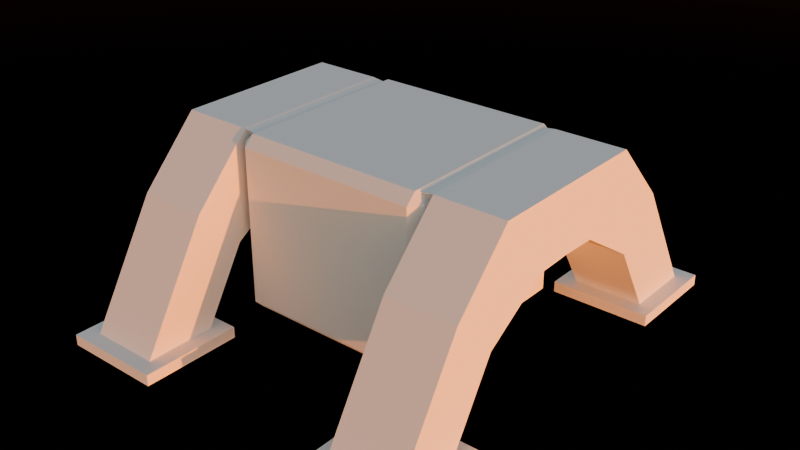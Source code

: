 # Source: TurretBase_01.blend  (saved by Blender 4.4.32; exported with 4.5.12 LTS)
import bpy
from mathutils import Matrix  # noqa: F401  (used for matrix-valued properties, if any)

bpy.ops.wm.read_factory_settings(use_empty=True)
scene = bpy.context.scene
scene.name = 'Scene'

# ---- collections
col_turretbase = bpy.data.collections.new('TurretBase'); scene.collection.children.link(col_turretbase)

# ---- world
world_world = bpy.data.worlds.new('World'); scene.world = world_world
world_world.use_nodes = True; world_world.node_tree.nodes.clear()
_N = world_world.node_tree.nodes; _L = world_world.node_tree.links
n0 = _N.new('ShaderNodeOutputWorld'); n0.name = 'World Output'; n0.location = (331, 315)
n1 = _N.new('ShaderNodeBackground'); n1.name = 'Background'; n1.location = (41, 315)
n2 = _N.new('ShaderNodeTexSky'); n2.name = 'Sky Texture'; n2.location = (-172, 315)
n2.sun_elevation = 0.008727
n2.sun_rotation = 1.777
_L.new(n1.outputs[0], n0.inputs[0])
_L.new(n2.outputs[0], n1.inputs[0])
n0.is_active_output = True
world_world.color = (0.05088, 0.05088, 0.05088)
world_world.use_sun_shadow = False
world_world.sun_shadow_jitter_overblur = 0.0

# ---- meshes
me_cube_003 = bpy.data.meshes.new('Cube.003')
me_cube_003.from_pydata([(-1.0, -1.0, 0.1559), (-1.0, -1.0, 1.892), (-1.0, 1.0, 0.1559), (-1.0, 1.0, 1.892), (1.0, -1.0, 0.1559), (1.0, -1.0, 1.892), (1.0, 1.0, 0.1559), (1.0, 1.0, 1.892)], [], [(0, 1, 3, 2), (2, 3, 7, 6), (6, 7, 5, 4), (4, 5, 1, 0), (2, 6, 4, 0), (7, 3, 1, 5)])
_uv = me_cube_003.uv_layers.new(name='UVMap')
_uv.uv.foreach_set('vector', [0.375, 0.0, 0.625, 0.0, 0.625, 0.25, 0.375, 0.25, 0.375, 0.25, 0.625, 0.25, 0.625, 0.5, 0.375, 0.5, 0.375, 0.5, 0.625, 0.5, 0.625, 0.75, 0.375, 0.75, 0.375, 0.75, 0.625, 0.75, 0.625, 1.0, 0.375, 1.0, 0.125, 0.5, 0.375, 0.5, 0.375, 0.75, 0.125, 0.75, 0.625, 0.5, 0.875, 0.5, 0.875, 0.75, 0.625, 0.75])
me_cube_003.update()
me_plane_001 = bpy.data.meshes.new('Plane.001')
me_plane_001.from_pydata([(0.8957, -2.281, 0.008477), (1.892, -2.281, 0.008477), (0.8957, -1.284, 0.008477), (1.892, -1.284, 0.008477), (0.8957, -2.281, 0.1183), (1.892, -2.281, 0.1183), (0.8957, -1.284, 0.1183), (1.892, -1.284, 0.1183), (1.045, -2.131, 0.1183), (1.743, -2.131, 0.1183), (1.045, -1.434, 0.1183), (1.743, -1.434, 0.1183), (1.045, -1.445, 1.273), (1.743, -1.445, 1.273), (1.045, -1.009, 0.8333), (1.743, -1.009, 0.8333), (1.045, -0.8582, 1.892), (1.743, -0.8582, 1.892), (1.045, -0.3733, 1.238), (1.743, -0.3733, 1.238), (1.045, 0.0, 1.25), (1.743, 0.0, 1.25), (1.045, 0.0, 1.892), (1.743, 0.0, 1.892), (0.6653, -0.8582, 1.841), (0.6653, -0.3733, 1.187), (0.6653, 0.0, 1.198), (0.6653, 0.0, 1.841)], [], [(0, 2, 3, 1), (7, 6, 10, 11), (2, 0, 4, 6), (3, 2, 6, 7), (0, 1, 5, 4), (1, 3, 7, 5), (9, 11, 15, 13), (4, 5, 9, 8), (5, 7, 11, 9), (6, 4, 8, 10), (15, 14, 18, 19), (10, 8, 12, 14), (11, 10, 14, 15), (8, 9, 13, 12), (17, 19, 21, 23), (12, 13, 17, 16), (13, 15, 19, 17), (14, 12, 16, 18), (19, 18, 20, 21), (16, 17, 23, 22), (16, 22, 27, 24), (18, 16, 24, 25), (20, 18, 25, 26)])
_uv = me_plane_001.uv_layers.new(name='UVMap')
_uv.uv.foreach_set('vector', [0.0, 0.0, 0.0, 1.0, 1.0, 1.0, 1.0, 0.0, 1.0, 1.0, 0.0, 1.0, 0.0, 1.0, 1.0, 1.0, 0.0, 1.0, 0.0, 0.0, 0.0, 0.0, 0.0, 1.0, 1.0, 1.0, 0.0, 1.0, 0.0, 1.0, 1.0, 1.0, 0.0, 0.0, 1.0, 0.0, 1.0, 0.0, 0.0, 0.0, 1.0, 0.0, 1.0, 1.0, 1.0, 1.0, 1.0, 0.0, 1.0, 0.0, 1.0, 1.0, 1.0, 1.0, 1.0, 0.0, 0.0, 0.0, 1.0, 0.0, 1.0, 0.0, 0.0, 0.0, 1.0, 0.0, 1.0, 1.0, 1.0, 1.0, 1.0, 0.0, 0.0, 1.0, 0.0, 0.0, 0.0, 0.0, 0.0, 1.0, 1.0, 1.0, 0.0, 1.0, 0.0, 1.0, 1.0, 1.0, 0.0, 1.0, 0.0, 0.0, 0.0, 0.0, 0.0, 1.0, 1.0, 1.0, 0.0, 1.0, 0.0, 1.0, 1.0, 1.0, 0.0, 0.0, 1.0, 0.0, 1.0, 0.0, 0.0, 0.0, 1.0, 0.0, 1.0, 1.0, 1.0, 1.0, 1.0, 0.0, 0.0, 0.0, 1.0, 0.0, 1.0, 0.0, 0.0, 0.0, 1.0, 0.0, 1.0, 1.0, 1.0, 1.0, 1.0, 0.0, 0.0, 1.0, 0.0, 0.0, 0.0, 0.0, 0.0, 1.0, 1.0, 1.0, 0.0, 1.0, 0.0, 1.0, 1.0, 1.0, 0.0, 0.0, 1.0, 0.0, 1.0, 0.0, 0.0, 0.0, 0.0, 0.0, 0.0, 0.0, 0.0, 0.0, 0.0, 0.0, 0.0, 1.0, 0.0, 0.0, 0.0, 0.0, 0.0, 1.0, 0.0, 1.0, 0.0, 1.0, 0.0, 1.0, 0.0, 1.0])
me_plane_001.update()

# ---- objects
ob_box = bpy.data.objects.new('Box', me_cube_003)
ob_legs = bpy.data.objects.new('Legs', me_plane_001)

# ---- transforms, parenting, visibility, modifiers, constraints
ob_box.location = (0.0, 0.0, 0.0)
_m = ob_box.modifiers.new('Bevel', 'BEVEL')
ob_legs.location = (0.0, 0.0, 0.0)
_m = ob_legs.modifiers.new('Mirror', 'MIRROR')
_m.use_axis = (True, True, False)
_m.use_clip = True

# ---- collection membership
col_turretbase.objects.link(ob_box)
col_turretbase.objects.link(ob_legs)

# ---- scene / render settings (as saved in the file)
scene.frame_start = 1; scene.frame_end = 250; scene.frame_set(20)
scene.render.engine = 'CYCLES'
scene.render.resolution_x = 3840
scene.render.resolution_y = 2160
scene.cycles.denoising_use_gpu = True
scene.cycles.samples = 2000
scene.cycles.adaptive_threshold = 0.03
scene.eevee.ray_tracing_options.trace_max_roughness = 0.0
bpy.context.view_layer.update()

# ---- added for rendering (the .blend has no active camera): camera
cam_auto = bpy.data.cameras.new('AutoCamera')
cam_auto.lens = 50.0
cam_auto.sensor_width = 36.0
cam_auto.clip_end = 1000.0
ob_auto_camera = bpy.data.objects.new('AutoCamera', cam_auto)
scene.collection.objects.link(ob_auto_camera)
ob_auto_camera.location = (5.75361, -6.90433, 5.55303)
ob_auto_camera.rotation_euler = (1.09748, -7.21219e-08, 0.694738)
scene.camera = ob_auto_camera
bpy.context.view_layer.update()
